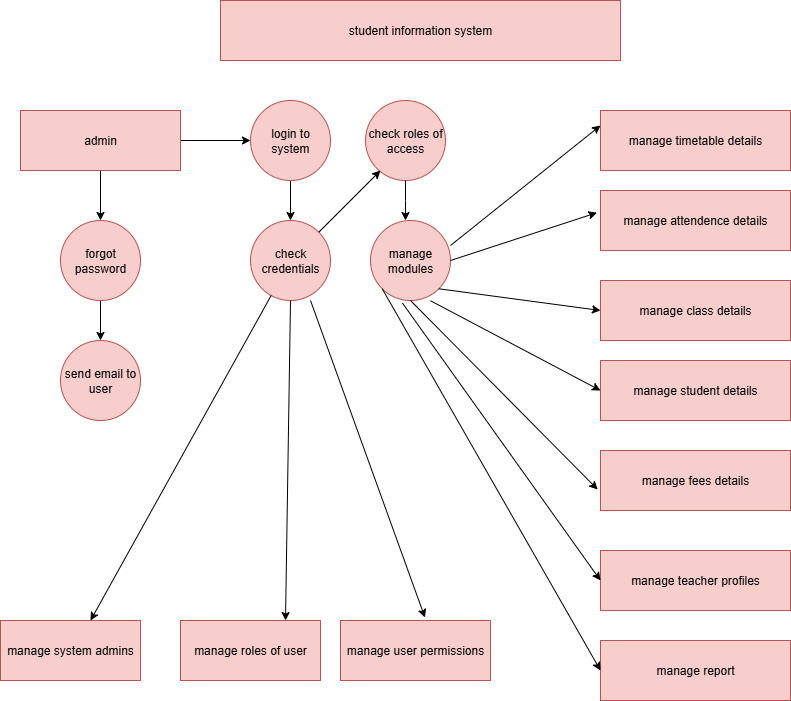

The diagram above was exported from draw.io. Its source (the exported page's mxGraphModel, read from the mxfile embedded in the PNG):
<mxGraphModel dx="1042" dy="562" grid="1" gridSize="10" guides="1" tooltips="1" connect="1" arrows="1" fold="1" page="1" pageScale="1" pageWidth="850" pageHeight="1100" math="0" shadow="0">
  <root>
    <mxCell id="0" />
    <mxCell id="1" parent="0" />
    <mxCell id="13Qa0mO7Z-yKPPlijvAq-1" value="student information system" style="rounded=0;whiteSpace=wrap;html=1;fillColor=#f8cecc;strokeColor=#b85450;" parent="1" vertex="1">
      <mxGeometry x="240" y="40" width="400" height="60" as="geometry" />
    </mxCell>
    <mxCell id="13Qa0mO7Z-yKPPlijvAq-17" style="edgeStyle=orthogonalEdgeStyle;rounded=0;orthogonalLoop=1;jettySize=auto;html=1;entryX=0;entryY=0.5;entryDx=0;entryDy=0;" parent="1" source="13Qa0mO7Z-yKPPlijvAq-2" target="13Qa0mO7Z-yKPPlijvAq-3" edge="1">
      <mxGeometry relative="1" as="geometry" />
    </mxCell>
    <mxCell id="13Qa0mO7Z-yKPPlijvAq-18" style="edgeStyle=orthogonalEdgeStyle;rounded=0;orthogonalLoop=1;jettySize=auto;html=1;exitX=0.5;exitY=1;exitDx=0;exitDy=0;entryX=0.5;entryY=0;entryDx=0;entryDy=0;" parent="1" source="13Qa0mO7Z-yKPPlijvAq-2" target="13Qa0mO7Z-yKPPlijvAq-5" edge="1">
      <mxGeometry relative="1" as="geometry" />
    </mxCell>
    <mxCell id="13Qa0mO7Z-yKPPlijvAq-2" value="admin" style="rounded=0;whiteSpace=wrap;html=1;fillColor=#f8cecc;strokeColor=#b85450;" parent="1" vertex="1">
      <mxGeometry x="40" y="150" width="160" height="60" as="geometry" />
    </mxCell>
    <mxCell id="13Qa0mO7Z-yKPPlijvAq-20" style="edgeStyle=orthogonalEdgeStyle;rounded=0;orthogonalLoop=1;jettySize=auto;html=1;exitX=0.5;exitY=1;exitDx=0;exitDy=0;entryX=0.5;entryY=0;entryDx=0;entryDy=0;" parent="1" source="13Qa0mO7Z-yKPPlijvAq-3" target="13Qa0mO7Z-yKPPlijvAq-6" edge="1">
      <mxGeometry relative="1" as="geometry" />
    </mxCell>
    <mxCell id="13Qa0mO7Z-yKPPlijvAq-3" value="login to system" style="ellipse;whiteSpace=wrap;html=1;aspect=fixed;fillColor=#f8cecc;strokeColor=#b85450;" parent="1" vertex="1">
      <mxGeometry x="270" y="140" width="80" height="80" as="geometry" />
    </mxCell>
    <mxCell id="13Qa0mO7Z-yKPPlijvAq-4" value="check roles of access" style="ellipse;whiteSpace=wrap;html=1;aspect=fixed;fillColor=#f8cecc;strokeColor=#b85450;" parent="1" vertex="1">
      <mxGeometry x="385" y="140" width="80" height="80" as="geometry" />
    </mxCell>
    <mxCell id="13Qa0mO7Z-yKPPlijvAq-19" style="edgeStyle=orthogonalEdgeStyle;rounded=0;orthogonalLoop=1;jettySize=auto;html=1;exitX=0.5;exitY=1;exitDx=0;exitDy=0;entryX=0.5;entryY=0;entryDx=0;entryDy=0;" parent="1" source="13Qa0mO7Z-yKPPlijvAq-5" target="13Qa0mO7Z-yKPPlijvAq-8" edge="1">
      <mxGeometry relative="1" as="geometry" />
    </mxCell>
    <mxCell id="13Qa0mO7Z-yKPPlijvAq-5" value="forgot password" style="ellipse;whiteSpace=wrap;html=1;aspect=fixed;fillColor=#f8cecc;strokeColor=#b85450;" parent="1" vertex="1">
      <mxGeometry x="80" y="260" width="80" height="80" as="geometry" />
    </mxCell>
    <mxCell id="13Qa0mO7Z-yKPPlijvAq-6" value="check credentials" style="ellipse;whiteSpace=wrap;html=1;aspect=fixed;fillColor=#f8cecc;strokeColor=#b85450;" parent="1" vertex="1">
      <mxGeometry x="270" y="260" width="80" height="80" as="geometry" />
    </mxCell>
    <mxCell id="13Qa0mO7Z-yKPPlijvAq-7" value="manage modules" style="ellipse;whiteSpace=wrap;html=1;aspect=fixed;fillColor=#f8cecc;strokeColor=#b85450;" parent="1" vertex="1">
      <mxGeometry x="390" y="260" width="80" height="80" as="geometry" />
    </mxCell>
    <mxCell id="13Qa0mO7Z-yKPPlijvAq-8" value="send email to user" style="ellipse;whiteSpace=wrap;html=1;aspect=fixed;fillColor=#f8cecc;strokeColor=#b85450;" parent="1" vertex="1">
      <mxGeometry x="80" y="380" width="80" height="80" as="geometry" />
    </mxCell>
    <mxCell id="13Qa0mO7Z-yKPPlijvAq-9" value="manage timetable details" style="rounded=0;whiteSpace=wrap;html=1;fillColor=#f8cecc;strokeColor=#b85450;" parent="1" vertex="1">
      <mxGeometry x="620" y="150" width="190" height="60" as="geometry" />
    </mxCell>
    <mxCell id="13Qa0mO7Z-yKPPlijvAq-10" value="manage attendence details" style="rounded=0;whiteSpace=wrap;html=1;fillColor=#f8cecc;strokeColor=#b85450;" parent="1" vertex="1">
      <mxGeometry x="620" y="230" width="190" height="60" as="geometry" />
    </mxCell>
    <mxCell id="13Qa0mO7Z-yKPPlijvAq-11" value="manage class details" style="rounded=0;whiteSpace=wrap;html=1;fillColor=#f8cecc;strokeColor=#b85450;" parent="1" vertex="1">
      <mxGeometry x="620" y="320" width="190" height="60" as="geometry" />
    </mxCell>
    <mxCell id="13Qa0mO7Z-yKPPlijvAq-12" value="manage student details" style="rounded=0;whiteSpace=wrap;html=1;fillColor=#f8cecc;strokeColor=#b85450;" parent="1" vertex="1">
      <mxGeometry x="620" y="400" width="190" height="60" as="geometry" />
    </mxCell>
    <mxCell id="13Qa0mO7Z-yKPPlijvAq-13" value="manage fees details" style="rounded=0;whiteSpace=wrap;html=1;fillColor=#f8cecc;strokeColor=#b85450;" parent="1" vertex="1">
      <mxGeometry x="620" y="490" width="190" height="60" as="geometry" />
    </mxCell>
    <mxCell id="13Qa0mO7Z-yKPPlijvAq-14" value="manage teacher profiles" style="rounded=0;whiteSpace=wrap;html=1;fillColor=#f8cecc;strokeColor=#b85450;" parent="1" vertex="1">
      <mxGeometry x="620" y="590" width="190" height="60" as="geometry" />
    </mxCell>
    <mxCell id="13Qa0mO7Z-yKPPlijvAq-23" value="" style="endArrow=classic;html=1;rounded=0;" parent="1" source="13Qa0mO7Z-yKPPlijvAq-6" edge="1">
      <mxGeometry width="50" height="50" relative="1" as="geometry">
        <mxPoint x="350" y="260" as="sourcePoint" />
        <mxPoint x="400" y="210" as="targetPoint" />
      </mxGeometry>
    </mxCell>
    <mxCell id="13Qa0mO7Z-yKPPlijvAq-27" style="edgeStyle=orthogonalEdgeStyle;rounded=0;orthogonalLoop=1;jettySize=auto;html=1;exitX=0.5;exitY=1;exitDx=0;exitDy=0;" parent="1" source="13Qa0mO7Z-yKPPlijvAq-4" edge="1">
      <mxGeometry relative="1" as="geometry">
        <mxPoint x="425" y="260" as="targetPoint" />
      </mxGeometry>
    </mxCell>
    <mxCell id="13Qa0mO7Z-yKPPlijvAq-31" value="" style="endArrow=classic;html=1;rounded=0;entryX=0;entryY=0.25;entryDx=0;entryDy=0;" parent="1" target="13Qa0mO7Z-yKPPlijvAq-9" edge="1">
      <mxGeometry width="50" height="50" relative="1" as="geometry">
        <mxPoint x="470" y="285" as="sourcePoint" />
        <mxPoint x="520" y="235" as="targetPoint" />
      </mxGeometry>
    </mxCell>
    <mxCell id="13Qa0mO7Z-yKPPlijvAq-38" value="" style="edgeStyle=none;orthogonalLoop=1;jettySize=auto;html=1;rounded=0;entryX=-0.019;entryY=0.37;entryDx=0;entryDy=0;entryPerimeter=0;exitX=1;exitY=0.5;exitDx=0;exitDy=0;" parent="1" source="13Qa0mO7Z-yKPPlijvAq-7" target="13Qa0mO7Z-yKPPlijvAq-10" edge="1">
      <mxGeometry width="100" relative="1" as="geometry">
        <mxPoint x="420" y="290" as="sourcePoint" />
        <mxPoint x="520" y="290" as="targetPoint" />
        <Array as="points" />
      </mxGeometry>
    </mxCell>
    <mxCell id="THbq2cTKcOmR8-x9agtC-1" value="manage report" style="rounded=0;whiteSpace=wrap;html=1;fillColor=#f8cecc;strokeColor=#b85450;" parent="1" vertex="1">
      <mxGeometry x="620" y="680" width="190" height="60" as="geometry" />
    </mxCell>
    <mxCell id="THbq2cTKcOmR8-x9agtC-3" value="" style="edgeStyle=none;orthogonalLoop=1;jettySize=auto;html=1;rounded=0;entryX=0;entryY=0.5;entryDx=0;entryDy=0;exitX=1;exitY=1;exitDx=0;exitDy=0;" parent="1" source="13Qa0mO7Z-yKPPlijvAq-7" target="13Qa0mO7Z-yKPPlijvAq-11" edge="1">
      <mxGeometry width="100" relative="1" as="geometry">
        <mxPoint x="420" y="320" as="sourcePoint" />
        <mxPoint x="610" y="350" as="targetPoint" />
        <Array as="points" />
      </mxGeometry>
    </mxCell>
    <mxCell id="THbq2cTKcOmR8-x9agtC-8" value="" style="edgeStyle=none;orthogonalLoop=1;jettySize=auto;html=1;rounded=0;entryX=0;entryY=0.5;entryDx=0;entryDy=0;exitX=0.75;exitY=1.003;exitDx=0;exitDy=0;exitPerimeter=0;" parent="1" source="13Qa0mO7Z-yKPPlijvAq-7" target="13Qa0mO7Z-yKPPlijvAq-12" edge="1">
      <mxGeometry width="100" relative="1" as="geometry">
        <mxPoint x="400" y="350" as="sourcePoint" />
        <mxPoint x="500" y="350" as="targetPoint" />
        <Array as="points" />
      </mxGeometry>
    </mxCell>
    <mxCell id="THbq2cTKcOmR8-x9agtC-9" value="" style="edgeStyle=none;orthogonalLoop=1;jettySize=auto;html=1;rounded=0;entryX=-0.015;entryY=0.65;entryDx=0;entryDy=0;entryPerimeter=0;exitX=0.5;exitY=1;exitDx=0;exitDy=0;" parent="1" source="13Qa0mO7Z-yKPPlijvAq-7" target="13Qa0mO7Z-yKPPlijvAq-13" edge="1">
      <mxGeometry width="100" relative="1" as="geometry">
        <mxPoint x="390" y="350" as="sourcePoint" />
        <mxPoint x="490" y="350" as="targetPoint" />
        <Array as="points" />
      </mxGeometry>
    </mxCell>
    <mxCell id="THbq2cTKcOmR8-x9agtC-10" value="" style="edgeStyle=none;orthogonalLoop=1;jettySize=auto;html=1;rounded=0;entryX=0;entryY=0.5;entryDx=0;entryDy=0;exitX=0.4;exitY=1.033;exitDx=0;exitDy=0;exitPerimeter=0;" parent="1" source="13Qa0mO7Z-yKPPlijvAq-7" target="13Qa0mO7Z-yKPPlijvAq-14" edge="1">
      <mxGeometry width="100" relative="1" as="geometry">
        <mxPoint x="370" y="350" as="sourcePoint" />
        <mxPoint x="470" y="350" as="targetPoint" />
        <Array as="points" />
      </mxGeometry>
    </mxCell>
    <mxCell id="THbq2cTKcOmR8-x9agtC-11" value="" style="edgeStyle=none;orthogonalLoop=1;jettySize=auto;html=1;rounded=0;entryX=0;entryY=0.5;entryDx=0;entryDy=0;exitX=0;exitY=1;exitDx=0;exitDy=0;" parent="1" source="13Qa0mO7Z-yKPPlijvAq-7" target="THbq2cTKcOmR8-x9agtC-1" edge="1">
      <mxGeometry width="100" relative="1" as="geometry">
        <mxPoint x="360" y="350" as="sourcePoint" />
        <mxPoint x="460" y="350" as="targetPoint" />
        <Array as="points" />
      </mxGeometry>
    </mxCell>
    <mxCell id="THbq2cTKcOmR8-x9agtC-12" value="manage system admins" style="rounded=0;whiteSpace=wrap;html=1;fillColor=#f8cecc;strokeColor=#b85450;" parent="1" vertex="1">
      <mxGeometry x="20" y="660" width="140" height="60" as="geometry" />
    </mxCell>
    <mxCell id="THbq2cTKcOmR8-x9agtC-15" value="manage roles of user" style="rounded=0;whiteSpace=wrap;html=1;fillColor=#f8cecc;strokeColor=#b85450;" parent="1" vertex="1">
      <mxGeometry x="200" y="660" width="140" height="60" as="geometry" />
    </mxCell>
    <mxCell id="THbq2cTKcOmR8-x9agtC-16" value="manage user permissions" style="rounded=0;whiteSpace=wrap;html=1;fillColor=#f8cecc;strokeColor=#b85450;" parent="1" vertex="1">
      <mxGeometry x="360" y="660" width="150" height="60" as="geometry" />
    </mxCell>
    <mxCell id="THbq2cTKcOmR8-x9agtC-17" value="" style="edgeStyle=none;orthogonalLoop=1;jettySize=auto;html=1;rounded=0;entryX=0.643;entryY=0;entryDx=0;entryDy=0;entryPerimeter=0;" parent="1" source="13Qa0mO7Z-yKPPlijvAq-6" target="THbq2cTKcOmR8-x9agtC-12" edge="1">
      <mxGeometry width="100" relative="1" as="geometry">
        <mxPoint x="250" y="340" as="sourcePoint" />
        <mxPoint x="350" y="340" as="targetPoint" />
        <Array as="points" />
      </mxGeometry>
    </mxCell>
    <mxCell id="THbq2cTKcOmR8-x9agtC-18" value="" style="edgeStyle=none;orthogonalLoop=1;jettySize=auto;html=1;rounded=0;entryX=0.75;entryY=0;entryDx=0;entryDy=0;exitX=0.5;exitY=1;exitDx=0;exitDy=0;" parent="1" source="13Qa0mO7Z-yKPPlijvAq-6" target="THbq2cTKcOmR8-x9agtC-15" edge="1">
      <mxGeometry width="100" relative="1" as="geometry">
        <mxPoint x="270" y="350" as="sourcePoint" />
        <mxPoint x="370" y="350" as="targetPoint" />
        <Array as="points" />
      </mxGeometry>
    </mxCell>
    <mxCell id="THbq2cTKcOmR8-x9agtC-20" value="" style="edgeStyle=none;orthogonalLoop=1;jettySize=auto;html=1;rounded=0;entryX=0.563;entryY=-0.05;entryDx=0;entryDy=0;entryPerimeter=0;exitX=0.75;exitY=1;exitDx=0;exitDy=0;exitPerimeter=0;" parent="1" source="13Qa0mO7Z-yKPPlijvAq-6" target="THbq2cTKcOmR8-x9agtC-16" edge="1">
      <mxGeometry width="100" relative="1" as="geometry">
        <mxPoint x="280" y="340" as="sourcePoint" />
        <mxPoint x="380" y="340" as="targetPoint" />
        <Array as="points" />
      </mxGeometry>
    </mxCell>
  </root>
</mxGraphModel>